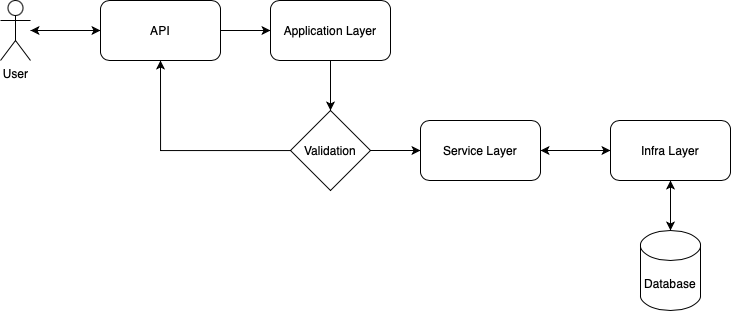

The diagram above was exported from draw.io. Its source (the exported page's mxGraphModel, read from the mxfile embedded in the PNG):
<mxGraphModel dx="1113" dy="759" grid="1" gridSize="10" guides="1" tooltips="1" connect="1" arrows="1" fold="1" page="1" pageScale="1" pageWidth="850" pageHeight="1100" math="0" shadow="0">
  <root>
    <mxCell id="0" />
    <mxCell id="1" parent="0" />
    <mxCell id="350j0KFgsIfit28VsHzn-19" style="edgeStyle=orthogonalEdgeStyle;rounded=0;orthogonalLoop=1;jettySize=auto;html=1;entryX=0.5;entryY=1;entryDx=0;entryDy=0;" edge="1" parent="1" source="350j0KFgsIfit28VsHzn-1" target="350j0KFgsIfit28VsHzn-9">
      <mxGeometry relative="1" as="geometry" />
    </mxCell>
    <mxCell id="350j0KFgsIfit28VsHzn-1" value="Database" style="shape=cylinder3;whiteSpace=wrap;html=1;boundedLbl=1;backgroundOutline=1;size=15;" vertex="1" parent="1">
      <mxGeometry x="700" y="420" width="60" height="80" as="geometry" />
    </mxCell>
    <mxCell id="350j0KFgsIfit28VsHzn-6" value="" style="edgeStyle=orthogonalEdgeStyle;rounded=0;orthogonalLoop=1;jettySize=auto;html=1;" edge="1" parent="1" source="350j0KFgsIfit28VsHzn-2" target="350j0KFgsIfit28VsHzn-5">
      <mxGeometry relative="1" as="geometry" />
    </mxCell>
    <mxCell id="350j0KFgsIfit28VsHzn-16" style="edgeStyle=orthogonalEdgeStyle;rounded=0;orthogonalLoop=1;jettySize=auto;html=1;" edge="1" parent="1" source="350j0KFgsIfit28VsHzn-2" target="350j0KFgsIfit28VsHzn-3">
      <mxGeometry relative="1" as="geometry" />
    </mxCell>
    <mxCell id="350j0KFgsIfit28VsHzn-2" value="API" style="rounded=1;whiteSpace=wrap;html=1;" vertex="1" parent="1">
      <mxGeometry x="160" y="190" width="120" height="60" as="geometry" />
    </mxCell>
    <mxCell id="350j0KFgsIfit28VsHzn-4" style="edgeStyle=orthogonalEdgeStyle;rounded=0;orthogonalLoop=1;jettySize=auto;html=1;" edge="1" parent="1" source="350j0KFgsIfit28VsHzn-3" target="350j0KFgsIfit28VsHzn-2">
      <mxGeometry relative="1" as="geometry" />
    </mxCell>
    <mxCell id="350j0KFgsIfit28VsHzn-3" value="User" style="shape=umlActor;verticalLabelPosition=bottom;verticalAlign=top;html=1;outlineConnect=0;" vertex="1" parent="1">
      <mxGeometry x="60" y="190" width="30" height="60" as="geometry" />
    </mxCell>
    <mxCell id="350j0KFgsIfit28VsHzn-14" value="" style="edgeStyle=orthogonalEdgeStyle;rounded=0;orthogonalLoop=1;jettySize=auto;html=1;" edge="1" parent="1" source="350j0KFgsIfit28VsHzn-5" target="350j0KFgsIfit28VsHzn-13">
      <mxGeometry relative="1" as="geometry" />
    </mxCell>
    <mxCell id="350j0KFgsIfit28VsHzn-5" value="Application Layer" style="whiteSpace=wrap;html=1;rounded=1;" vertex="1" parent="1">
      <mxGeometry x="330" y="190" width="120" height="60" as="geometry" />
    </mxCell>
    <mxCell id="350j0KFgsIfit28VsHzn-10" value="" style="edgeStyle=orthogonalEdgeStyle;rounded=0;orthogonalLoop=1;jettySize=auto;html=1;" edge="1" parent="1" source="350j0KFgsIfit28VsHzn-7" target="350j0KFgsIfit28VsHzn-9">
      <mxGeometry relative="1" as="geometry" />
    </mxCell>
    <mxCell id="350j0KFgsIfit28VsHzn-7" value="Service Layer" style="whiteSpace=wrap;html=1;rounded=1;" vertex="1" parent="1">
      <mxGeometry x="480" y="310" width="120" height="60" as="geometry" />
    </mxCell>
    <mxCell id="350j0KFgsIfit28VsHzn-11" value="" style="edgeStyle=orthogonalEdgeStyle;rounded=0;orthogonalLoop=1;jettySize=auto;html=1;" edge="1" parent="1" source="350j0KFgsIfit28VsHzn-9" target="350j0KFgsIfit28VsHzn-1">
      <mxGeometry relative="1" as="geometry" />
    </mxCell>
    <mxCell id="350j0KFgsIfit28VsHzn-18" style="edgeStyle=orthogonalEdgeStyle;rounded=0;orthogonalLoop=1;jettySize=auto;html=1;" edge="1" parent="1" source="350j0KFgsIfit28VsHzn-9" target="350j0KFgsIfit28VsHzn-7">
      <mxGeometry relative="1" as="geometry" />
    </mxCell>
    <mxCell id="350j0KFgsIfit28VsHzn-9" value="Infra Layer" style="whiteSpace=wrap;html=1;rounded=1;" vertex="1" parent="1">
      <mxGeometry x="670" y="310" width="120" height="60" as="geometry" />
    </mxCell>
    <mxCell id="350j0KFgsIfit28VsHzn-15" style="edgeStyle=orthogonalEdgeStyle;rounded=0;orthogonalLoop=1;jettySize=auto;html=1;entryX=0.5;entryY=1;entryDx=0;entryDy=0;" edge="1" parent="1" source="350j0KFgsIfit28VsHzn-13" target="350j0KFgsIfit28VsHzn-2">
      <mxGeometry relative="1" as="geometry" />
    </mxCell>
    <mxCell id="350j0KFgsIfit28VsHzn-17" style="edgeStyle=orthogonalEdgeStyle;rounded=0;orthogonalLoop=1;jettySize=auto;html=1;" edge="1" parent="1" source="350j0KFgsIfit28VsHzn-13" target="350j0KFgsIfit28VsHzn-7">
      <mxGeometry relative="1" as="geometry" />
    </mxCell>
    <mxCell id="350j0KFgsIfit28VsHzn-13" value="Validation" style="rhombus;whiteSpace=wrap;html=1;" vertex="1" parent="1">
      <mxGeometry x="350" y="300" width="80" height="80" as="geometry" />
    </mxCell>
  </root>
</mxGraphModel>